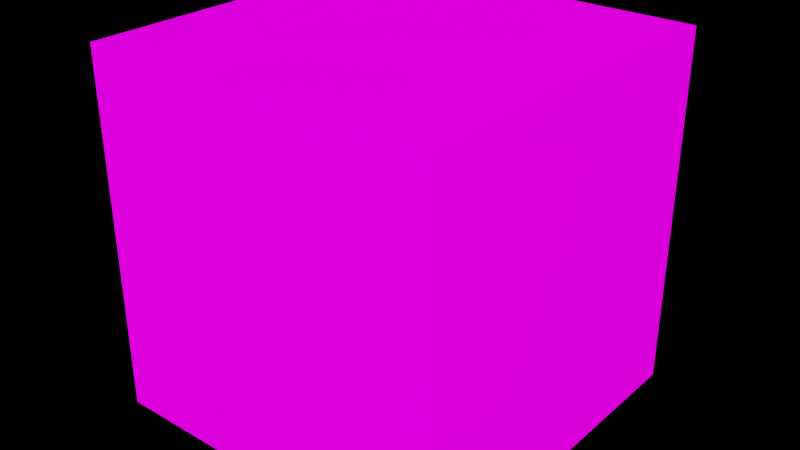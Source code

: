 # Source: Alex_Sour.blend  (saved by Blender 2.83.19; exported with 4.5.12 LTS)
import bpy
from mathutils import Matrix  # noqa: F401  (used for matrix-valued properties, if any)

bpy.ops.wm.read_factory_settings(use_empty=True)
scene = bpy.context.scene
scene.name = 'Scene'

# ---- collections
col_collection = bpy.data.collections.new('Collection'); scene.collection.children.link(col_collection)

# ---- images (referenced by path relative to the original .blend; pixels are not part of the script)
import os
ASSET_DIR = os.environ.get("B2B_ASSET_DIR", "")  # directory of the original .blend (textures are referenced by path, not embedded)
HERE = os.path.dirname(os.path.abspath(__file__))  # packed textures are extracted next to this script under _unpacked/

def load_image(name, relpath, width, height, colorspace="sRGB"):
    """Load a texture the original file referenced (path relative to the .blend, or extracted next to this script)."""
    p = next((c for c in (os.path.join(HERE, relpath), os.path.join(ASSET_DIR, relpath)) if relpath and os.path.exists(c)), "")
    if p:
        img = bpy.data.images.load(p, check_existing=True)
        img.name = name
    else:  # same state as the original file: an image datablock whose file is absent (Cycles renders it pink)
        img = bpy.data.images.new(name, width, height)
        img.source = "FILE"
        img.filepath = "//" + (relpath or name)
    img.colorspace_settings.name = colorspace
    return img
img_o_jpg_001 = load_image('o.jpg.001', 'textures/o.jpg', 1024, 1024, 'sRGB')
img_rough_png = load_image('rough.png', 'textures/rough.png', 1024, 1024, 'sRGB')
img_b_jpg_001 = load_image('b.jpg.001', 'textures/b.jpg', 1024, 1024, 'sRGB')
img_g_jpg_001 = load_image('g.jpg.001', 'textures/g.jpg', 1024, 1024, 'sRGB')

# ---- materials (node trees are filled in below, after node groups)
mat_material_006 = bpy.data.materials.new('Material.006')
mat_material_006.use_transparent_shadow = False
mat_material_007 = bpy.data.materials.new('Material.007')
mat_material_007.use_transparent_shadow = False
mat_material_008 = bpy.data.materials.new('Material.008')
mat_material_008.use_transparent_shadow = False

# ---- material node trees
mat_material_006.use_nodes = True; mat_material_006.node_tree.nodes.clear()
_N = mat_material_006.node_tree.nodes; _L = mat_material_006.node_tree.links
n0 = _N.new('ShaderNodeBsdfPrincipled'); n0.name = 'Principled BSDF'; n0.location = (10, 300)
n0.distribution = 'GGX'
n0.subsurface_method = 'BURLEY'
n0.inputs[3].default_value = 1.45
n0.inputs[28].default_value = 1.0
n1 = _N.new('ShaderNodeOutputMaterial'); n1.name = 'Material Output'; n1.location = (300, 300)
n2 = _N.new('ShaderNodeTexImage'); n2.name = 'Image Texture'; n2.location = (-280, 280)
n2.image = img_o_jpg_001
n3 = _N.new('ShaderNodeTexImage'); n3.name = 'Image Texture.001'; n3.location = (-548, 176)
n3.image = img_rough_png
_L.new(n0.outputs[0], n1.inputs[0])
_L.new(n2.outputs[0], n0.inputs[0])
_L.new(n2.outputs[0], n0.inputs[27])
_L.new(n3.outputs[0], n0.inputs[2])
n1.is_active_output = True
mat_material_007.use_nodes = True; mat_material_007.node_tree.nodes.clear()
_N = mat_material_007.node_tree.nodes; _L = mat_material_007.node_tree.links
n0 = _N.new('ShaderNodeBsdfPrincipled'); n0.name = 'Principled BSDF'; n0.location = (10, 300)
n0.distribution = 'GGX'
n0.subsurface_method = 'BURLEY'
n0.inputs[3].default_value = 1.45
n0.inputs[28].default_value = 1.0
n1 = _N.new('ShaderNodeOutputMaterial'); n1.name = 'Material Output'; n1.location = (300, 300)
n2 = _N.new('ShaderNodeTexImage'); n2.name = 'Image Texture'; n2.location = (-280, 280)
n2.image = img_b_jpg_001
n3 = _N.new('ShaderNodeTexImage'); n3.name = 'Image Texture.001'; n3.location = (-548, 176)
n3.image = img_rough_png
_L.new(n0.outputs[0], n1.inputs[0])
_L.new(n2.outputs[0], n0.inputs[0])
_L.new(n2.outputs[0], n0.inputs[27])
_L.new(n3.outputs[0], n0.inputs[2])
n1.is_active_output = True
mat_material_008.use_nodes = True; mat_material_008.node_tree.nodes.clear()
_N = mat_material_008.node_tree.nodes; _L = mat_material_008.node_tree.links
n0 = _N.new('ShaderNodeBsdfPrincipled'); n0.name = 'Principled BSDF'; n0.location = (10, 300)
n0.distribution = 'GGX'
n0.subsurface_method = 'BURLEY'
n0.inputs[3].default_value = 1.45
n0.inputs[28].default_value = 1.0
n1 = _N.new('ShaderNodeOutputMaterial'); n1.name = 'Material Output'; n1.location = (300, 300)
n2 = _N.new('ShaderNodeTexImage'); n2.name = 'Image Texture.001'; n2.location = (-597, 154)
n2.image = img_rough_png
n3 = _N.new('ShaderNodeTexImage'); n3.name = 'Image Texture'; n3.location = (-280, 280)
n3.image = img_g_jpg_001
_L.new(n0.outputs[0], n1.inputs[0])
_L.new(n3.outputs[0], n0.inputs[0])
_L.new(n3.outputs[0], n0.inputs[27])
_L.new(n2.outputs[0], n0.inputs[2])
n1.is_active_output = True

# ---- world
world_world = bpy.data.worlds.new('World'); scene.world = world_world
world_world.use_nodes = True; world_world.node_tree.nodes.clear()
_N = world_world.node_tree.nodes; _L = world_world.node_tree.links
n0 = _N.new('ShaderNodeOutputWorld'); n0.name = 'World Output'; n0.location = (300, 300)
n1 = _N.new('ShaderNodeBackground'); n1.name = 'Background'; n1.location = (10, 300)
n1.inputs[0].default_value = (0.03968, 0.03968, 0.03968, 1.0)
n1.inputs[1].default_value = 0.0
_L.new(n1.outputs[0], n0.inputs[0])
n0.is_active_output = True
world_world.color = (0.05088, 0.05088, 0.05088)
world_world.use_sun_shadow = False
world_world.sun_shadow_jitter_overblur = 0.0

# ---- meshes
me_plane = bpy.data.meshes.new('Plane')
me_plane.from_pydata([(-1.0, -1.0, 0.0), (1.0, -1.0, 0.0), (-1.0, 1.0, 0.0), (1.0, 1.0, 0.0)], [], [(0, 1, 3, 2)])
_uv = me_plane.uv_layers.new(name='UVMap')
_uv.uv.foreach_set('vector', [0.0, 0.0, 1.0, 0.0, 1.0, 1.0, 0.0, 1.0])
me_plane.materials.append(mat_material_006)
me_plane.use_remesh_fix_poles = True
me_plane.use_remesh_preserve_attributes = False
me_plane.use_mirror_vertex_groups = False
me_plane.update()
me_plane_001 = bpy.data.meshes.new('Plane.001')
me_plane_001.from_pydata([(-1.0, -1.0, 0.0), (1.0, -1.0, 0.0), (-1.0, 1.0, 0.0), (1.0, 1.0, 0.0)], [], [(0, 1, 3, 2)])
_uv = me_plane_001.uv_layers.new(name='UVMap')
_uv.uv.foreach_set('vector', [0.0, 0.0, 1.0, 0.0, 1.0, 1.0, 0.0, 1.0])
me_plane_001.materials.append(mat_material_007)
me_plane_001.use_remesh_fix_poles = True
me_plane_001.use_remesh_preserve_attributes = False
me_plane_001.use_mirror_vertex_groups = False
me_plane_001.update()
me_plane_002 = bpy.data.meshes.new('Plane.002')
me_plane_002.from_pydata([(-1.0, -1.0, 0.0), (1.0, -1.0, 0.0), (-1.0, 1.0, 0.0), (1.0, 1.0, 0.0)], [], [(0, 1, 3, 2)])
_uv = me_plane_002.uv_layers.new(name='UVMap')
_uv.uv.foreach_set('vector', [0.0, 0.0, 1.0, 0.0, 1.0, 1.0, 0.0, 1.0])
me_plane_002.materials.append(mat_material_008)
me_plane_002.use_remesh_fix_poles = True
me_plane_002.use_remesh_preserve_attributes = False
me_plane_002.use_mirror_vertex_groups = False
me_plane_002.update()
me_plane_003 = bpy.data.meshes.new('Plane.003')
me_plane_003.from_pydata([(-1.0, -1.0, 0.0), (1.0, -1.0, 0.0), (-1.0, 1.0, 0.0), (1.0, 1.0, 0.0)], [], [(0, 1, 3, 2)])
_uv = me_plane_003.uv_layers.new(name='UVMap')
_uv.uv.foreach_set('vector', [0.0, 0.0, 1.0, 0.0, 1.0, 1.0, 0.0, 1.0])
me_plane_003.materials.append(mat_material_006)
me_plane_003.use_remesh_fix_poles = True
me_plane_003.use_remesh_preserve_attributes = False
me_plane_003.use_mirror_vertex_groups = False
me_plane_003.update()
me_plane_004 = bpy.data.meshes.new('Plane.004')
me_plane_004.from_pydata([(-1.0, -1.0, 0.0), (1.0, -1.0, 0.0), (-1.0, 1.0, 0.0), (1.0, 1.0, 0.0)], [], [(0, 1, 3, 2)])
_uv = me_plane_004.uv_layers.new(name='UVMap')
_uv.uv.foreach_set('vector', [0.0, 0.0, 1.0, 0.0, 1.0, 1.0, 0.0, 1.0])
me_plane_004.materials.append(mat_material_008)
me_plane_004.use_remesh_fix_poles = True
me_plane_004.use_remesh_preserve_attributes = False
me_plane_004.use_mirror_vertex_groups = False
me_plane_004.update()
me_plane_005 = bpy.data.meshes.new('Plane.005')
me_plane_005.from_pydata([(-1.0, -1.0, 0.0), (1.0, -1.0, 0.0), (-1.0, 1.0, 0.0), (1.0, 1.0, 0.0)], [], [(0, 1, 3, 2)])
_uv = me_plane_005.uv_layers.new(name='UVMap')
_uv.uv.foreach_set('vector', [0.0, 0.0, 1.0, 0.0, 1.0, 1.0, 0.0, 1.0])
me_plane_005.materials.append(mat_material_007)
me_plane_005.use_remesh_fix_poles = True
me_plane_005.use_remesh_preserve_attributes = False
me_plane_005.use_mirror_vertex_groups = False
me_plane_005.update()

# ---- objects
ob_y = bpy.data.objects.new('y', me_plane)
ob_x = bpy.data.objects.new('-x', me_plane_001)
ob_z = bpy.data.objects.new('-z', me_plane_002)
ob_y_1 = bpy.data.objects.new('-y', me_plane_003)
ob_z_1 = bpy.data.objects.new('z', me_plane_004)
ob_x_1 = bpy.data.objects.new('x', me_plane_005)

# ---- transforms, parenting, visibility, modifiers, constraints
ob_y.location = (0.0, 0.0, 1.0)
ob_y.lineart.crease_threshold = 0.0
ob_x.location = (-1.0, 0.0, 0.0)
ob_x.rotation_euler = (1.571, 0.0, -1.571)
ob_x.lineart.crease_threshold = 0.0
ob_z.location = (0.0, -1.0, 0.0)
ob_z.rotation_euler = (1.571, 0.0, 0.0)
ob_z.lineart.crease_threshold = 0.0
ob_y_1.location = (0.0, 0.0, -1.0)
ob_y_1.lineart.crease_threshold = 0.0
ob_z_1.location = (0.0, 1.0, 0.0)
ob_z_1.rotation_euler = (1.571, 0.0, 0.0)
ob_z_1.lineart.crease_threshold = 0.0
ob_x_1.location = (1.0, 0.0, 0.0)
ob_x_1.rotation_euler = (1.571, 0.0, -1.571)
ob_x_1.lineart.crease_threshold = 0.0

# ---- collection membership
col_collection.objects.link(ob_y)
col_collection.objects.link(ob_x)
col_collection.objects.link(ob_z)
col_collection.objects.link(ob_y_1)
col_collection.objects.link(ob_z_1)
col_collection.objects.link(ob_x_1)

# ---- scene / render settings (as saved in the file)
scene.frame_start = 1; scene.frame_end = 250; scene.frame_set(1)
scene.render.engine = 'BLENDER_EEVEE_NEXT'
scene.cycles.use_denoising = False
scene.cycles.samples = 128
scene.cycles.sampling_pattern = 'TABULATED_SOBOL'
scene.cycles.use_adaptive_sampling = False
scene.cycles.use_light_tree = False
scene.eevee.use_gtao = True
scene.eevee.use_raytracing = True
scene.view_settings.view_transform = 'Filmic'
bpy.context.view_layer.update()

# ---- added for rendering (the .blend has no active camera and no usable light): camera, sun
cam_auto = bpy.data.cameras.new('AutoCamera')
cam_auto.lens = 50.0
cam_auto.sensor_width = 36.0
cam_auto.clip_end = 1000.0
ob_auto_camera = bpy.data.objects.new('AutoCamera', cam_auto)
scene.collection.objects.link(ob_auto_camera)
ob_auto_camera.location = (3.20507, -3.84609, 2.56406)
ob_auto_camera.rotation_euler = (1.09748, -7.21219e-08, 0.694738)
scene.camera = ob_auto_camera
light_auto_sun = bpy.data.lights.new('AutoSun', 'SUN')
light_auto_sun.energy = 3.0
light_auto_sun.angle = 0.0523599
ob_auto_sun = bpy.data.objects.new('AutoSun', light_auto_sun)
scene.collection.objects.link(ob_auto_sun)
ob_auto_sun.rotation_euler = (0.872665, 0.174533, 0.523599)
bpy.context.view_layer.update()
